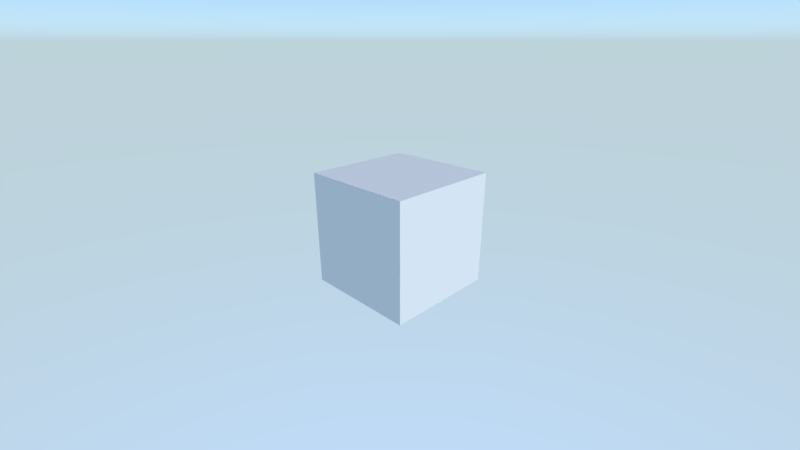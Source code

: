 # Source: input_mouselock.blend  (saved by Blender 2.93.20; exported with 4.5.12 LTS)
import bpy
from mathutils import Matrix  # noqa: F401  (used for matrix-valued properties, if any)

bpy.ops.wm.read_factory_settings(use_empty=True)
scene = bpy.context.scene
scene.name = 'Scene'

# ---- collections
col_collection_1 = bpy.data.collections.new('Collection 1'); scene.collection.children.link(col_collection_1)

# ---- materials (node trees are filled in below, after node groups)
mat_material = bpy.data.materials.new('Material')
mat_material.alpha_threshold = 0.0
mat_material.use_transparent_shadow = False
mat_material.roughness = 0.5
mat_material.line_color = (0.0, 0.0, 0.0, 1.0)

# ---- material node trees
mat_material.use_nodes = True; mat_material.node_tree.nodes.clear()
_N = mat_material.node_tree.nodes; _L = mat_material.node_tree.links
n0 = _N.new('ShaderNodeOutputMaterial'); n0.name = 'Material Output'; n0.location = (300, 300)
n1 = _N.new('ShaderNodeBsdfDiffuse'); n1.name = 'Diffuse BSDF'; n1.location = (10, 300)
_L.new(n1.outputs[0], n0.inputs[0])
n0.is_active_output = True

# ---- world
world_world = bpy.data.worlds.new('World'); scene.world = world_world
world_world.use_nodes = True; world_world.node_tree.nodes.clear()
_N = world_world.node_tree.nodes; _L = world_world.node_tree.links
n0 = _N.new('ShaderNodeOutputWorld'); n0.name = 'World Output'; n0.location = (300, 300)
n1 = _N.new('ShaderNodeBackground'); n1.name = 'Background'; n1.location = (10, 300)
n1.inputs[1].default_value = 2.0
n2 = _N.new('ShaderNodeTexSky'); n2.name = 'Sky Texture'; n2.location = (-190, 280)
n2.sky_type = 'HOSEK_WILKIE'
n2.turbidity = 1.0
n2.ground_albedo = 1.0
n2.sun_elevation = 1.571
_L.new(n1.outputs[0], n0.inputs[0])
_L.new(n2.outputs[0], n1.inputs[0])
n0.is_active_output = True
world_world.color = (0.05088, 0.05088, 0.05088)
world_world.use_sun_shadow = False
world_world.sun_shadow_jitter_overblur = 0.0
world_world.cycles.sampling_method = 'MANUAL'

# ---- cameras
cam_camera = bpy.data.cameras.new('Camera')
cam_camera.lens = 20.0

# ---- lights
light_sun = bpy.data.lights.new('Sun', 'SUN')
light_sun.transmission_factor = 0.0
light_sun.energy = 2.0
light_sun.shadow_soft_size = 0.125

# ---- meshes
me_cube = bpy.data.meshes.new('Cube')
me_cube.from_pydata([(1.0, 1.0, -1.0), (1.0, -1.0, -1.0), (-1.0, -1.0, -1.0), (-1.0, 1.0, -1.0), (1.0, 1.0, 1.0), (1.0, -1.0, 1.0), (-1.0, -1.0, 1.0), (-1.0, 1.0, 1.0)], [], [(0, 1, 2, 3), (4, 7, 6, 5), (0, 4, 5, 1), (1, 5, 6, 2), (2, 6, 7, 3), (4, 0, 3, 7)])
me_cube.materials.append(mat_material)
me_cube.use_remesh_preserve_volume = False
me_cube.use_remesh_preserve_attributes = False
me_cube.use_mirror_vertex_groups = False
me_cube.update()

# ---- objects
ob_camera = bpy.data.objects.new('Camera', cam_camera)
ob_sun = bpy.data.objects.new('Sun', light_sun)
ob_cube = bpy.data.objects.new('Cube', me_cube)

# ---- transforms, parenting, visibility, modifiers, constraints
ob_camera.location = (5.0, -5.0, 4.0)
ob_camera.rotation_euler = (1.178, -0.0, 0.7854)
ob_camera.lineart.crease_threshold = 0.0
ob_sun.location = (0.0, 0.0, 5.0)
ob_sun.rotation_euler = (0.0, 0.7854, 0.0)
ob_sun.lineart.crease_threshold = 0.0
ob_cube.location = (0.0, 0.0, 1.0)
ob_cube.lock_rotations_4d = False
ob_cube.empty_display_type = 'ARROWS'
ob_cube.lineart.crease_threshold = 0.0

# ---- collection membership
scene.collection.objects.link(ob_camera)
scene.collection.objects.link(ob_sun)
col_collection_1.objects.link(ob_cube)

# ---- scene / render settings (as saved in the file)
scene.camera = ob_camera
scene.frame_start = 1; scene.frame_end = 250; scene.frame_set(1)
scene.render.engine = 'BLENDER_EEVEE_NEXT'
scene.render.resolution_percentage = 50
scene.render.dither_intensity = 0.0
scene.render.motion_blur_shutter = 1.0
scene.cycles.use_denoising = False
scene.cycles.samples = 128
scene.cycles.sampling_pattern = 'TABULATED_SOBOL'
scene.cycles.use_adaptive_sampling = False
scene.cycles.use_light_tree = False
scene.view_settings.view_transform = 'Standard'
bpy.context.view_layer.update()
